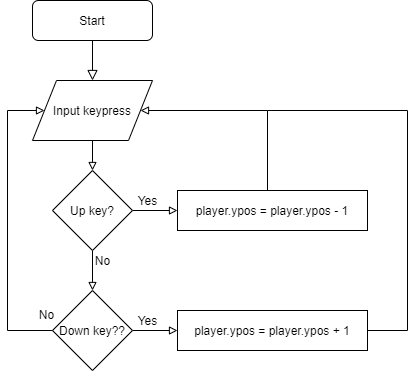

The diagram above was exported from draw.io. Its source (the exported page's mxGraphModel, read from the mxfile embedded in the PNG):
<mxGraphModel dx="781" dy="1215" grid="1" gridSize="10" guides="1" tooltips="1" connect="1" arrows="1" fold="1" page="1" pageScale="1" pageWidth="827" pageHeight="1169" math="0" shadow="0">
  <root>
    <mxCell id="WIyWlLk6GJQsqaUBKTNV-0" />
    <mxCell id="WIyWlLk6GJQsqaUBKTNV-1" parent="WIyWlLk6GJQsqaUBKTNV-0" />
    <mxCell id="WIyWlLk6GJQsqaUBKTNV-2" value="" style="rounded=0;html=1;jettySize=auto;orthogonalLoop=1;fontSize=11;endArrow=block;endFill=0;endSize=8;strokeWidth=1;shadow=0;labelBackgroundColor=none;edgeStyle=orthogonalEdgeStyle;" parent="WIyWlLk6GJQsqaUBKTNV-1" source="WIyWlLk6GJQsqaUBKTNV-3" target="BvIi_TkyZI6nYQOobiQb-21" edge="1">
      <mxGeometry relative="1" as="geometry">
        <mxPoint x="265" y="120" as="targetPoint" />
      </mxGeometry>
    </mxCell>
    <mxCell id="WIyWlLk6GJQsqaUBKTNV-3" value="Start" style="rounded=1;whiteSpace=wrap;html=1;fontSize=12;glass=0;strokeWidth=1;shadow=0;" parent="WIyWlLk6GJQsqaUBKTNV-1" vertex="1">
      <mxGeometry x="205" y="20" width="120" height="40" as="geometry" />
    </mxCell>
    <mxCell id="BvIi_TkyZI6nYQOobiQb-31" style="edgeStyle=orthogonalEdgeStyle;rounded=0;orthogonalLoop=1;jettySize=auto;html=1;entryX=0.5;entryY=0;entryDx=0;entryDy=0;endArrow=block;endFill=0;" edge="1" parent="WIyWlLk6GJQsqaUBKTNV-1" source="BvIi_TkyZI6nYQOobiQb-21" target="BvIi_TkyZI6nYQOobiQb-22">
      <mxGeometry relative="1" as="geometry" />
    </mxCell>
    <mxCell id="BvIi_TkyZI6nYQOobiQb-21" value="Input keypress" style="shape=parallelogram;perimeter=parallelogramPerimeter;whiteSpace=wrap;html=1;" vertex="1" parent="WIyWlLk6GJQsqaUBKTNV-1">
      <mxGeometry x="205" y="100" width="120" height="60" as="geometry" />
    </mxCell>
    <mxCell id="BvIi_TkyZI6nYQOobiQb-29" style="edgeStyle=orthogonalEdgeStyle;rounded=0;orthogonalLoop=1;jettySize=auto;html=1;exitX=0.5;exitY=1;exitDx=0;exitDy=0;endArrow=block;endFill=0;" edge="1" parent="WIyWlLk6GJQsqaUBKTNV-1" source="BvIi_TkyZI6nYQOobiQb-22" target="BvIi_TkyZI6nYQOobiQb-23">
      <mxGeometry relative="1" as="geometry" />
    </mxCell>
    <mxCell id="BvIi_TkyZI6nYQOobiQb-32" style="edgeStyle=orthogonalEdgeStyle;rounded=0;orthogonalLoop=1;jettySize=auto;html=1;endArrow=block;endFill=0;" edge="1" parent="WIyWlLk6GJQsqaUBKTNV-1" source="BvIi_TkyZI6nYQOobiQb-22" target="BvIi_TkyZI6nYQOobiQb-25">
      <mxGeometry relative="1" as="geometry" />
    </mxCell>
    <mxCell id="BvIi_TkyZI6nYQOobiQb-22" value="Up key?" style="rhombus;whiteSpace=wrap;html=1;" vertex="1" parent="WIyWlLk6GJQsqaUBKTNV-1">
      <mxGeometry x="225" y="190" width="80" height="80" as="geometry" />
    </mxCell>
    <mxCell id="BvIi_TkyZI6nYQOobiQb-41" style="edgeStyle=orthogonalEdgeStyle;rounded=0;orthogonalLoop=1;jettySize=auto;html=1;exitX=0;exitY=0.5;exitDx=0;exitDy=0;entryX=0;entryY=0.5;entryDx=0;entryDy=0;endArrow=block;endFill=0;" edge="1" parent="WIyWlLk6GJQsqaUBKTNV-1" source="BvIi_TkyZI6nYQOobiQb-23" target="BvIi_TkyZI6nYQOobiQb-21">
      <mxGeometry relative="1" as="geometry">
        <Array as="points">
          <mxPoint x="180" y="350" />
          <mxPoint x="180" y="130" />
        </Array>
      </mxGeometry>
    </mxCell>
    <mxCell id="BvIi_TkyZI6nYQOobiQb-43" style="edgeStyle=orthogonalEdgeStyle;rounded=0;orthogonalLoop=1;jettySize=auto;html=1;entryX=0;entryY=0.5;entryDx=0;entryDy=0;endArrow=block;endFill=0;" edge="1" parent="WIyWlLk6GJQsqaUBKTNV-1" source="BvIi_TkyZI6nYQOobiQb-23" target="BvIi_TkyZI6nYQOobiQb-26">
      <mxGeometry relative="1" as="geometry" />
    </mxCell>
    <mxCell id="BvIi_TkyZI6nYQOobiQb-23" value="Down key??" style="rhombus;whiteSpace=wrap;html=1;" vertex="1" parent="WIyWlLk6GJQsqaUBKTNV-1">
      <mxGeometry x="225" y="310" width="80" height="80" as="geometry" />
    </mxCell>
    <mxCell id="BvIi_TkyZI6nYQOobiQb-34" style="edgeStyle=orthogonalEdgeStyle;rounded=0;orthogonalLoop=1;jettySize=auto;html=1;entryX=1;entryY=0.5;entryDx=0;entryDy=0;endArrow=block;endFill=0;" edge="1" parent="WIyWlLk6GJQsqaUBKTNV-1" source="BvIi_TkyZI6nYQOobiQb-25" target="BvIi_TkyZI6nYQOobiQb-21">
      <mxGeometry relative="1" as="geometry">
        <Array as="points">
          <mxPoint x="440" y="130" />
        </Array>
      </mxGeometry>
    </mxCell>
    <mxCell id="BvIi_TkyZI6nYQOobiQb-25" value="player.ypos = player.ypos - 1" style="rounded=0;whiteSpace=wrap;html=1;" vertex="1" parent="WIyWlLk6GJQsqaUBKTNV-1">
      <mxGeometry x="350" y="210" width="190" height="40" as="geometry" />
    </mxCell>
    <mxCell id="BvIi_TkyZI6nYQOobiQb-35" style="edgeStyle=orthogonalEdgeStyle;rounded=0;orthogonalLoop=1;jettySize=auto;html=1;endArrow=none;endFill=0;" edge="1" parent="WIyWlLk6GJQsqaUBKTNV-1" source="BvIi_TkyZI6nYQOobiQb-26">
      <mxGeometry relative="1" as="geometry">
        <mxPoint x="440" y="130" as="targetPoint" />
        <Array as="points">
          <mxPoint x="580" y="350" />
          <mxPoint x="580" y="130" />
        </Array>
      </mxGeometry>
    </mxCell>
    <mxCell id="BvIi_TkyZI6nYQOobiQb-26" value="player.ypos = player.ypos + 1" style="rounded=0;whiteSpace=wrap;html=1;" vertex="1" parent="WIyWlLk6GJQsqaUBKTNV-1">
      <mxGeometry x="350" y="330" width="190" height="40" as="geometry" />
    </mxCell>
    <mxCell id="BvIi_TkyZI6nYQOobiQb-36" value="Yes" style="text;html=1;align=center;verticalAlign=middle;resizable=0;points=[];autosize=1;" vertex="1" parent="WIyWlLk6GJQsqaUBKTNV-1">
      <mxGeometry x="305" y="210" width="30" height="20" as="geometry" />
    </mxCell>
    <mxCell id="BvIi_TkyZI6nYQOobiQb-37" value="No" style="text;html=1;align=center;verticalAlign=middle;resizable=0;points=[];autosize=1;" vertex="1" parent="WIyWlLk6GJQsqaUBKTNV-1">
      <mxGeometry x="187.5" y="317" width="62.5" height="33" as="geometry" />
    </mxCell>
    <mxCell id="BvIi_TkyZI6nYQOobiQb-38" value="No" style="text;html=1;align=center;verticalAlign=middle;resizable=0;points=[];autosize=1;" vertex="1" parent="WIyWlLk6GJQsqaUBKTNV-1">
      <mxGeometry x="260" y="270" width="30" height="20" as="geometry" />
    </mxCell>
    <mxCell id="BvIi_TkyZI6nYQOobiQb-44" value="Yes" style="text;html=1;align=center;verticalAlign=middle;resizable=0;points=[];autosize=1;" vertex="1" parent="WIyWlLk6GJQsqaUBKTNV-1">
      <mxGeometry x="305" y="330" width="30" height="20" as="geometry" />
    </mxCell>
  </root>
</mxGraphModel>